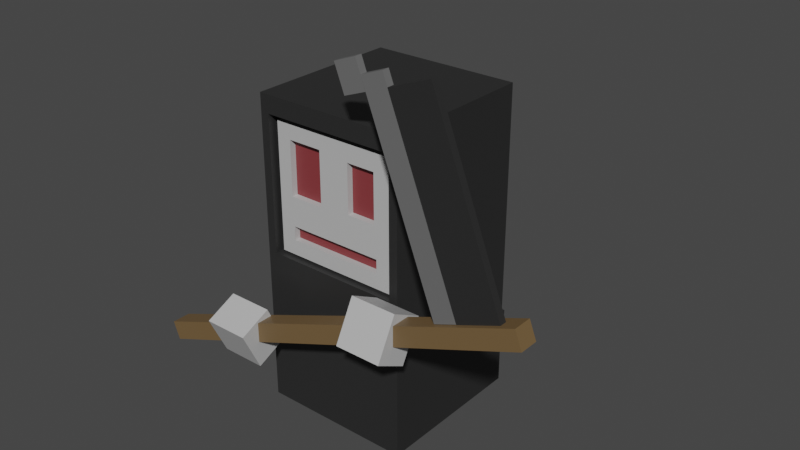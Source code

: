 # Source: Reaper.blend  (saved by Blender 3.4.6; exported with 4.5.12 LTS)
import bpy
from mathutils import Matrix  # noqa: F401  (used for matrix-valued properties, if any)

bpy.ops.wm.read_factory_settings(use_empty=True)
scene = bpy.context.scene
scene.name = 'Scene'

# ---- collections
col_collection = bpy.data.collections.new('Collection'); scene.collection.children.link(col_collection)

# ---- materials (node trees are filled in below, after node groups)
mat_cloth = bpy.data.materials.new('Cloth')
mat_cloth.use_transparent_shadow = False
mat_skin = bpy.data.materials.new('Skin')
mat_skin.use_transparent_shadow = False
mat_face = bpy.data.materials.new('Face')
mat_face.use_transparent_shadow = False
mat_handle = bpy.data.materials.new('Handle')
mat_handle.use_transparent_shadow = False
mat_edge = bpy.data.materials.new('Edge')
mat_edge.use_transparent_shadow = False

# ---- material node trees
mat_cloth.use_nodes = True; mat_cloth.node_tree.nodes.clear()
_N = mat_cloth.node_tree.nodes; _L = mat_cloth.node_tree.links
n0 = _N.new('ShaderNodeBsdfPrincipled'); n0.name = 'Principled BSDF'; n0.location = (10, 300)
n0.distribution = 'GGX'
n0.subsurface_method = 'RANDOM_WALK_SKIN'
n0.inputs[0].default_value = (0.02365, 0.02365, 0.02365, 1.0)
n0.inputs[3].default_value = 1.45
n0.inputs[27].default_value = (0.0, 0.0, 0.0, 1.0)
n0.inputs[28].default_value = 1.0
n1 = _N.new('ShaderNodeOutputMaterial'); n1.name = 'Material Output'; n1.location = (300, 300)
_L.new(n0.outputs[0], n1.inputs[0])
n1.is_active_output = True
mat_skin.use_nodes = True; mat_skin.node_tree.nodes.clear()
_N = mat_skin.node_tree.nodes; _L = mat_skin.node_tree.links
n0 = _N.new('ShaderNodeBsdfPrincipled'); n0.name = 'Principled BSDF'; n0.location = (10, 300)
n0.distribution = 'GGX'
n0.subsurface_method = 'RANDOM_WALK_SKIN'
n0.inputs[0].default_value = (0.5071, 0.5071, 0.5071, 1.0)
n0.inputs[3].default_value = 1.45
n0.inputs[27].default_value = (0.0, 0.0, 0.0, 1.0)
n0.inputs[28].default_value = 1.0
n1 = _N.new('ShaderNodeOutputMaterial'); n1.name = 'Material Output'; n1.location = (300, 300)
_L.new(n0.outputs[0], n1.inputs[0])
n1.is_active_output = True
mat_face.use_nodes = True; mat_face.node_tree.nodes.clear()
_N = mat_face.node_tree.nodes; _L = mat_face.node_tree.links
n0 = _N.new('ShaderNodeBsdfPrincipled'); n0.name = 'Principled BSDF'; n0.location = (10, 300)
n0.distribution = 'GGX'
n0.subsurface_method = 'RANDOM_WALK_SKIN'
n0.inputs[0].default_value = (0.233, 0.03782, 0.04244, 1.0)
n0.inputs[3].default_value = 1.45
n0.inputs[27].default_value = (0.0, 0.0, 0.0, 1.0)
n0.inputs[28].default_value = 1.0
n1 = _N.new('ShaderNodeOutputMaterial'); n1.name = 'Material Output'; n1.location = (300, 300)
_L.new(n0.outputs[0], n1.inputs[0])
n1.is_active_output = True
mat_handle.use_nodes = True; mat_handle.node_tree.nodes.clear()
_N = mat_handle.node_tree.nodes; _L = mat_handle.node_tree.links
n0 = _N.new('ShaderNodeBsdfPrincipled'); n0.name = 'Principled BSDF'; n0.location = (10, 300)
n0.distribution = 'GGX'
n0.subsurface_method = 'RANDOM_WALK_SKIN'
n0.inputs[0].default_value = (0.1734, 0.1085, 0.04711, 1.0)
n0.inputs[3].default_value = 1.45
n0.inputs[27].default_value = (0.0, 0.0, 0.0, 1.0)
n0.inputs[28].default_value = 1.0
n1 = _N.new('ShaderNodeOutputMaterial'); n1.name = 'Material Output'; n1.location = (300, 300)
_L.new(n0.outputs[0], n1.inputs[0])
n1.is_active_output = True
mat_edge.use_nodes = True; mat_edge.node_tree.nodes.clear()
_N = mat_edge.node_tree.nodes; _L = mat_edge.node_tree.links
n0 = _N.new('ShaderNodeBsdfPrincipled'); n0.name = 'Principled BSDF'; n0.location = (10, 300)
n0.distribution = 'GGX'
n0.subsurface_method = 'RANDOM_WALK_SKIN'
n0.inputs[0].default_value = (0.1424, 0.1424, 0.1424, 1.0)
n0.inputs[3].default_value = 1.45
n0.inputs[27].default_value = (0.0, 0.0, 0.0, 1.0)
n0.inputs[28].default_value = 1.0
n1 = _N.new('ShaderNodeOutputMaterial'); n1.name = 'Material Output'; n1.location = (300, 300)
_L.new(n0.outputs[0], n1.inputs[0])
n1.is_active_output = True

# ---- world
world_world = bpy.data.worlds.new('World'); scene.world = world_world
world_world.use_nodes = True; world_world.node_tree.nodes.clear()
_N = world_world.node_tree.nodes; _L = world_world.node_tree.links
n0 = _N.new('ShaderNodeOutputWorld'); n0.name = 'World Output'; n0.location = (300, 300)
n1 = _N.new('ShaderNodeBackground'); n1.name = 'Background'; n1.location = (10, 300)
n1.inputs[0].default_value = (0.05088, 0.05088, 0.05088, 1.0)
_L.new(n1.outputs[0], n0.inputs[0])
n0.is_active_output = True
world_world.color = (0.05088, 0.05088, 0.05088)
world_world.use_sun_shadow = False
world_world.sun_shadow_jitter_overblur = 0.0

# ---- meshes
me_cube_001 = bpy.data.meshes.new('Cube.001')
me_cube_001.from_pydata([(-0.9169, -2.169, -1.246), (-1.204, 2.465, -1.246), (0.9169, -2.169, -1.246), (1.204, 2.465, -1.246), (-1.204, -2.465, 1.246), (-1.066, 2.183, 1.246), (1.204, -2.465, 1.246), (1.066, 2.183, 1.246), (-0.9169, -1.554, -1.246), (0.9169, -1.554, -1.246), (1.066, 0.04062, 1.246), (-1.066, 0.04062, 1.246), (1.204, 2.465, 1.246), (-1.204, 2.465, 1.246), (1.204, -0.1923, 1.246), (-1.204, -0.1923, 1.246), (-1.066, 2.183, 0.6971), (1.066, 2.183, 0.6971), (1.066, 0.04062, 0.6971), (-1.066, 0.04062, 0.6971), (1.204, -2.465, -1.246), (-1.204, -2.465, -1.246), (1.204, -0.1923, -1.246), (-1.204, -0.1923, -1.246), (-0.9169, -2.169, -1.748), (0.9169, -2.169, -1.748), (-0.9169, -1.554, -1.748), (0.9169, -1.554, -1.748), (-1.004, 0.07491, -0.8551), (-1.004, 2.075, -0.8551), (0.9961, 0.07491, -0.8551), (0.9961, 2.075, -0.8551), (-0.7663, 0.3125, 1.145), (-1.004, 2.075, 1.145), (0.7586, 0.3125, 1.145), (0.7245, 1.803, 1.145), (-1.004, 0.7672, -0.8551), (0.9961, 0.7672, -0.8551), (0.7245, 1.039, 1.145), (-0.7663, 0.5296, 1.145), (-0.003867, 0.07491, -0.8551), (-0.003867, 2.075, -0.8551), (-0.003867, 0.3125, 1.145), (0.2678, 1.803, 1.145), (0.2678, 1.039, 1.145), (-0.003867, 0.7672, -0.8551), (-0.778, 1.849, 1.145), (-0.778, 0.993, 1.145), (-0.2297, 1.849, 1.145), (-0.2297, 0.993, 1.145), (-0.003867, 2.075, 1.145), (-1.004, 2.075, 1.145), (-1.004, 0.7672, 1.145), (-0.003867, 0.7672, 1.145), (-0.778, 1.849, 0.5103), (-0.778, 0.993, 0.5103), (-0.2297, 1.849, 0.5103), (-0.2297, 0.993, 0.5103), (0.9961, 2.075, 1.145), (0.9961, 0.7672, 1.145), (-0.003867, 2.075, 1.145), (-0.003867, 0.7672, 1.145), (0.9961, 2.075, 1.145), (0.7586, 0.5296, 1.145), (-0.003867, 2.075, 1.145), (-0.003867, 0.5296, 1.145), (0.7245, 1.803, 0.5255), (0.7245, 1.039, 0.5255), (0.2678, 1.803, 0.5255), (0.2678, 1.039, 0.5255), (0.9961, 0.7672, 1.145), (0.9961, 0.07491, 1.145), (-0.003867, 0.07491, 1.145), (-1.004, 0.7672, 1.145), (-1.004, 0.07491, 1.145), (-0.003867, 0.7672, 1.145), (-0.7663, 0.3125, 0.6773), (0.7586, 0.3125, 0.6773), (-0.7663, 0.5296, 0.6773), (-0.003867, 0.3125, 0.6773), (0.7586, 0.5296, 0.6773), (-0.003867, 0.5296, 0.6773), (-0.9154, 0.145, 0.817), (-0.9154, 1.968, 0.817), (0.9077, 0.145, 0.817), (0.9077, 1.968, 0.817), (-0.9154, 0.145, 1.046), (-0.9154, 1.968, 1.046), (0.9077, 0.145, 1.046), (0.9077, 1.968, 1.046)], [], [(23, 1, 3, 22), (22, 3, 12, 14), (10, 7, 17, 18), (15, 13, 1, 23), (20, 6, 4, 21), (12, 3, 1, 13), (4, 15, 23, 21), (6, 14, 15, 4), (20, 22, 14, 6), (0, 8, 26, 24), (5, 7, 12, 13), (7, 10, 14, 12), (11, 5, 13, 15), (10, 11, 15, 14), (18, 17, 16, 19), (5, 11, 19, 16), (7, 5, 16, 17), (11, 10, 18, 19), (0, 2, 20, 21), (2, 9, 22, 20), (8, 0, 21, 23), (9, 8, 23, 22), (24, 26, 27, 25), (2, 0, 24, 25), (8, 9, 27, 26), (9, 2, 25, 27), (45, 41, 31, 37), (37, 31, 62, 70), (64, 33, 51, 50), (73, 33, 29, 36), (40, 72, 74, 28), (64, 41, 29, 33), (74, 73, 36, 28), (63, 65, 81, 80), (30, 37, 70, 71), (40, 45, 37, 30), (28, 36, 45, 40), (34, 63, 80, 77), (62, 31, 41, 64), (30, 71, 72, 40), (43, 44, 69, 68), (36, 29, 41, 45), (48, 46, 54, 56), (75, 64, 50, 53), (73, 75, 53, 52), (33, 73, 52, 51), (46, 48, 50, 51), (47, 46, 51, 52), (49, 47, 52, 53), (48, 49, 53, 50), (57, 56, 54, 55), (49, 48, 56, 57), (46, 47, 55, 54), (47, 49, 57, 55), (50, 53, 61, 60), (62, 70, 59, 58), (35, 38, 70, 62), (43, 35, 62, 64), (38, 44, 75, 70), (44, 43, 64, 75), (67, 66, 68, 69), (35, 43, 68, 66), (44, 38, 67, 69), (38, 35, 66, 67), (63, 34, 71, 70), (34, 42, 72, 71), (32, 39, 73, 74), (39, 65, 75, 73), (42, 32, 74, 72), (65, 63, 70, 75), (79, 81, 78, 76), (77, 80, 81, 79), (65, 39, 78, 81), (42, 34, 77, 79), (32, 42, 79, 76), (39, 32, 76, 78), (82, 83, 85, 84), (84, 85, 89, 88), (88, 89, 87, 86), (86, 87, 83, 82), (84, 88, 86, 82), (89, 85, 83, 87)])
me_cube_001.polygons.foreach_set('material_index', [0, 0, 0, 0, 0, 0, 0, 0, 0, 0, 0, 0, 0, 0, 0, 0, 0, 0, 0, 0, 0, 0, 0, 0, 0, 0, 1, 1, 1, 1, 1, 1, 1, 1, 1, 1, 1, 1, 1, 1, 1, 1, 1, 1, 1, 1, 1, 1, 1, 1, 1, 1, 1, 1, 1, 1, 1, 1, 1, 1, 1, 1, 1, 1, 1, 1, 1, 1, 1, 1, 1, 1, 1, 1, 1, 1, 2, 2, 2, 2, 2, 2])
_uv = me_cube_001.uv_layers.new(name='UVMap')
_uv.uv.foreach_set('vector', [0.5022, 0.0, 0.625, 0.0, 0.625, 0.25, 0.5022, 0.25, 0.5022, 0.25, 0.625, 0.25, 0.625, 0.5, 0.5022, 0.5, 0.5165, 0.5143, 0.6107, 0.5143, 0.6107, 0.5143, 0.5165, 0.5143, 0.5022, 0.75, 0.625, 0.75, 0.625, 1.0, 0.5022, 1.0, 0.125, 0.5, 0.375, 0.5, 0.375, 0.75, 0.125, 0.75, 0.625, 0.5, 0.875, 0.5, 0.875, 0.75, 0.625, 0.75, 0.375, 0.75, 0.5022, 0.75, 0.5022, 1.0, 0.375, 1.0, 0.375, 0.5, 0.5022, 0.5, 0.5022, 0.75, 0.375, 0.75, 0.375, 0.25, 0.5022, 0.25, 0.5022, 0.5, 0.375, 0.5, 0.4079, 0.02981, 0.4693, 0.02981, 0.4693, 0.02981, 0.4079, 0.02981, 0.6107, 0.7357, 0.6107, 0.5143, 0.625, 0.5, 0.625, 0.75, 0.6107, 0.5143, 0.5165, 0.5143, 0.5022, 0.5, 0.625, 0.5, 0.5165, 0.7357, 0.6107, 0.7357, 0.625, 0.75, 0.5022, 0.75, 0.5165, 0.5143, 0.5165, 0.7357, 0.5022, 0.75, 0.5022, 0.5, 0.5165, 0.5143, 0.6107, 0.5143, 0.6107, 0.7357, 0.5165, 0.7357, 0.6107, 0.7357, 0.5165, 0.7357, 0.5165, 0.7357, 0.6107, 0.7357, 0.6107, 0.5143, 0.6107, 0.7357, 0.6107, 0.7357, 0.6107, 0.5143, 0.5165, 0.7357, 0.5165, 0.5143, 0.5165, 0.5143, 0.5165, 0.7357, 0.4079, 0.02981, 0.4079, 0.2202, 0.375, 0.25, 0.375, 0.0, 0.4079, 0.2202, 0.4693, 0.2202, 0.5022, 0.25, 0.375, 0.25, 0.4693, 0.02981, 0.4079, 0.02981, 0.375, 0.0, 0.5022, 0.0, 0.4693, 0.2202, 0.4693, 0.02981, 0.5022, 0.0, 0.5022, 0.25, 0.4079, 0.02981, 0.4693, 0.02981, 0.4693, 0.2202, 0.4079, 0.2202, 0.4079, 0.2202, 0.4079, 0.02981, 0.4079, 0.02981, 0.4079, 0.2202, 0.4693, 0.02981, 0.4693, 0.2202, 0.4693, 0.2202, 0.4693, 0.02981, 0.4693, 0.2202, 0.4079, 0.2202, 0.4079, 0.2202, 0.4693, 0.2202, 0.4615, 0.125, 0.625, 0.125, 0.625, 0.25, 0.4615, 0.25, 0.4615, 0.25, 0.625, 0.25, 0.625, 0.5, 0.4615, 0.5, 0.625, 0.625, 0.625, 0.75, 0.625, 0.75, 0.625, 0.625, 0.4615, 0.75, 0.625, 0.75, 0.625, 1.0, 0.4615, 1.0, 0.125, 0.625, 0.375, 0.625, 0.375, 0.75, 0.125, 0.75, 0.625, 0.625, 0.875, 0.625, 0.875, 0.75, 0.625, 0.75, 0.375, 0.75, 0.4615, 0.75, 0.4615, 1.0, 0.375, 1.0, 0.4318, 0.5297, 0.4318, 0.625, 0.4318, 0.625, 0.4318, 0.5297, 0.375, 0.25, 0.4615, 0.25, 0.4615, 0.5, 0.375, 0.5, 0.375, 0.125, 0.4615, 0.125, 0.4615, 0.25, 0.375, 0.25, 0.375, 0.0, 0.4615, 0.0, 0.4615, 0.125, 0.375, 0.125, 0.4047, 0.5297, 0.4318, 0.5297, 0.4318, 0.5297, 0.4047, 0.5297, 0.625, 0.5, 0.875, 0.5, 0.875, 0.625, 0.625, 0.625, 0.125, 0.5, 0.375, 0.5, 0.375, 0.625, 0.125, 0.625, 0.591, 0.591, 0.4955, 0.591, 0.4955, 0.591, 0.591, 0.591, 0.4615, 0.0, 0.625, 0.0, 0.625, 0.125, 0.4615, 0.125, 0.5968, 0.6532, 0.5968, 0.7218, 0.5968, 0.7218, 0.5968, 0.6532, 0.0, 0.0, 0.0, 0.0, 0.0, 0.0, 0.0, 0.0, 0.4615, 0.75, 0.4615, 0.625, 0.4615, 0.625, 0.4615, 0.75, 0.0, 0.0, 0.0, 0.0, 0.0, 0.0, 0.0, 0.0, 0.5968, 0.7218, 0.5968, 0.6532, 0.625, 0.625, 0.625, 0.75, 0.4898, 0.7218, 0.5968, 0.7218, 0.625, 0.75, 0.4615, 0.75, 0.4898, 0.6532, 0.4898, 0.7218, 0.4615, 0.75, 0.4615, 0.625, 0.5968, 0.6532, 0.4898, 0.6532, 0.4615, 0.625, 0.625, 0.625, 0.4898, 0.6532, 0.5968, 0.6532, 0.5968, 0.7218, 0.4898, 0.7218, 0.4898, 0.6532, 0.5968, 0.6532, 0.5968, 0.6532, 0.4898, 0.6532, 0.5968, 0.7218, 0.4898, 0.7218, 0.4898, 0.7218, 0.5968, 0.7218, 0.4898, 0.7218, 0.4898, 0.6532, 0.4898, 0.6532, 0.4898, 0.7218, 0.0, 0.0, 0.0, 0.0, 0.0, 0.0, 0.0, 0.0, 0.0, 0.0, 0.0, 0.0, 0.0, 0.0, 0.0, 0.0, 0.591, 0.534, 0.4955, 0.534, 0.4615, 0.5, 0.625, 0.5, 0.591, 0.591, 0.591, 0.534, 0.625, 0.5, 0.625, 0.625, 0.4955, 0.534, 0.4955, 0.591, 0.4615, 0.625, 0.4615, 0.5, 0.4955, 0.591, 0.591, 0.591, 0.625, 0.625, 0.4615, 0.625, 0.4955, 0.534, 0.591, 0.534, 0.591, 0.591, 0.4955, 0.591, 0.591, 0.534, 0.591, 0.591, 0.591, 0.591, 0.591, 0.534, 0.4955, 0.591, 0.4955, 0.534, 0.4955, 0.534, 0.4955, 0.591, 0.4955, 0.534, 0.591, 0.534, 0.591, 0.534, 0.4955, 0.534, 0.4318, 0.5297, 0.4047, 0.5297, 0.375, 0.5, 0.4615, 0.5, 0.4047, 0.5297, 0.4047, 0.625, 0.375, 0.625, 0.375, 0.5, 0.4047, 0.7203, 0.4318, 0.7203, 0.4615, 0.75, 0.375, 0.75, 0.4318, 0.7203, 0.4318, 0.625, 0.4615, 0.625, 0.4615, 0.75, 0.4047, 0.625, 0.4047, 0.7203, 0.375, 0.75, 0.375, 0.625, 0.4318, 0.625, 0.4318, 0.5297, 0.4615, 0.5, 0.4615, 0.625, 0.4047, 0.625, 0.4318, 0.625, 0.4318, 0.7203, 0.4047, 0.7203, 0.4047, 0.5297, 0.4318, 0.5297, 0.4318, 0.625, 0.4047, 0.625, 0.4318, 0.625, 0.4318, 0.7203, 0.4318, 0.7203, 0.4318, 0.625, 0.4047, 0.625, 0.4047, 0.5297, 0.4047, 0.5297, 0.4047, 0.625, 0.4047, 0.7203, 0.4047, 0.625, 0.4047, 0.625, 0.4047, 0.7203, 0.4318, 0.7203, 0.4047, 0.7203, 0.4047, 0.7203, 0.4318, 0.7203, 0.375, 0.0, 0.625, 0.0, 0.625, 0.25, 0.375, 0.25, 0.375, 0.25, 0.625, 0.25, 0.625, 0.5, 0.375, 0.5, 0.375, 0.5, 0.625, 0.5, 0.625, 0.75, 0.375, 0.75, 0.375, 0.75, 0.625, 0.75, 0.625, 1.0, 0.375, 1.0, 0.125, 0.5, 0.375, 0.5, 0.375, 0.75, 0.125, 0.75, 0.625, 0.5, 0.875, 0.5, 0.875, 0.75, 0.625, 0.75])
me_cube_001.materials.append(mat_cloth)
me_cube_001.materials.append(mat_skin)
me_cube_001.materials.append(mat_face)
me_cube_001.update()
me_cube_008 = bpy.data.meshes.new('Cube.008')
me_cube_008.from_pydata([(-2.691, -1.787, 1.878), (3.587, 0.6313, 1.878), (-2.797, -1.512, 1.878), (3.481, 0.9072, 1.878), (-2.691, -1.787, 1.582), (3.587, 0.6313, 1.582), (-2.797, -1.512, 1.582), (3.481, 0.9072, 1.582), (1.533, 3.327, 1.697), (2.17, 3.573, 1.697), (2.601, 0.5554, 1.697), (3.238, 0.801, 1.697), (1.533, 3.327, 1.807), (2.17, 3.573, 1.807), (2.601, 0.5554, 1.807), (3.238, 0.801, 1.807), (1.462, 3.519, 1.697), (1.125, 3.389, 1.697), (2.597, 0.5724, 1.697), (2.26, 0.4427, 1.697), (1.462, 3.519, 1.807), (1.125, 3.389, 1.807), (2.597, 0.5724, 1.807), (2.26, 0.4427, 1.807), (1.046, 3.596, 1.697), (0.7096, 3.466, 1.697), (1.201, 3.194, 1.697), (0.8642, 3.065, 1.697), (1.046, 3.596, 1.807), (0.7096, 3.466, 1.807), (1.201, 3.194, 1.807), (0.8642, 3.065, 1.807), (0.948, -0.4992, 1.681), (0.948, 0.1119, 1.359), (1.663, -0.4992, 1.681), (1.663, 0.1119, 1.359), (0.948, -0.2429, 2.168), (0.948, 0.3682, 1.847), (1.663, -0.2429, 2.168), (1.663, 0.3682, 1.847), (-1.571, -1.257, 1.387), (-1.571, -0.6318, 1.68), (-0.8555, -1.257, 1.387), (-0.8555, -0.6318, 1.68), (-1.571, -1.491, 1.886), (-1.571, -0.8655, 2.179), (-0.8555, -1.491, 1.886), (-0.8555, -0.8655, 2.179)], [], [(0, 1, 3, 2), (2, 3, 7, 6), (6, 7, 5, 4), (4, 5, 1, 0), (2, 6, 4, 0), (7, 3, 1, 5), (8, 9, 11, 10), (10, 11, 15, 14), (14, 15, 13, 12), (12, 13, 9, 8), (10, 14, 12, 8), (15, 11, 9, 13), (16, 17, 19, 18), (18, 19, 23, 22), (22, 23, 21, 20), (20, 21, 17, 16), (18, 22, 20, 16), (23, 19, 17, 21), (24, 25, 27, 26), (26, 27, 31, 30), (30, 31, 29, 28), (28, 29, 25, 24), (26, 30, 28, 24), (31, 27, 25, 29), (32, 33, 35, 34), (34, 35, 39, 38), (38, 39, 37, 36), (36, 37, 33, 32), (34, 38, 36, 32), (39, 35, 33, 37), (40, 41, 43, 42), (42, 43, 47, 46), (46, 47, 45, 44), (44, 45, 41, 40), (42, 46, 44, 40), (47, 43, 41, 45)])
me_cube_008.polygons.foreach_set('material_index', [1, 1, 1, 1, 1, 1, 0, 0, 0, 0, 0, 0, 2, 2, 2, 2, 2, 2, 2, 2, 2, 2, 2, 2, 3, 3, 3, 3, 3, 3, 3, 3, 3, 3, 3, 3])
_uv = me_cube_008.uv_layers.new(name='UVMap')
_uv.uv.foreach_set('vector', [0.375, 0.0, 0.625, 0.0, 0.625, 0.25, 0.375, 0.25, 0.375, 0.25, 0.625, 0.25, 0.625, 0.5, 0.375, 0.5, 0.375, 0.5, 0.625, 0.5, 0.625, 0.75, 0.375, 0.75, 0.375, 0.75, 0.625, 0.75, 0.625, 1.0, 0.375, 1.0, 0.125, 0.5, 0.375, 0.5, 0.375, 0.75, 0.125, 0.75, 0.625, 0.5, 0.875, 0.5, 0.875, 0.75, 0.625, 0.75, 0.375, 0.0, 0.625, 0.0, 0.625, 0.25, 0.375, 0.25, 0.375, 0.25, 0.625, 0.25, 0.625, 0.5, 0.375, 0.5, 0.375, 0.5, 0.625, 0.5, 0.625, 0.75, 0.375, 0.75, 0.375, 0.75, 0.625, 0.75, 0.625, 1.0, 0.375, 1.0, 0.125, 0.5, 0.375, 0.5, 0.375, 0.75, 0.125, 0.75, 0.625, 0.5, 0.875, 0.5, 0.875, 0.75, 0.625, 0.75, 0.375, 0.0, 0.625, 0.0, 0.625, 0.25, 0.375, 0.25, 0.375, 0.25, 0.625, 0.25, 0.625, 0.5, 0.375, 0.5, 0.375, 0.5, 0.625, 0.5, 0.625, 0.75, 0.375, 0.75, 0.375, 0.75, 0.625, 0.75, 0.625, 1.0, 0.375, 1.0, 0.125, 0.5, 0.375, 0.5, 0.375, 0.75, 0.125, 0.75, 0.625, 0.5, 0.875, 0.5, 0.875, 0.75, 0.625, 0.75, 0.375, 0.0, 0.625, 0.0, 0.625, 0.25, 0.375, 0.25, 0.375, 0.25, 0.625, 0.25, 0.625, 0.5, 0.375, 0.5, 0.375, 0.5, 0.625, 0.5, 0.625, 0.75, 0.375, 0.75, 0.375, 0.75, 0.625, 0.75, 0.625, 1.0, 0.375, 1.0, 0.125, 0.5, 0.375, 0.5, 0.375, 0.75, 0.125, 0.75, 0.625, 0.5, 0.875, 0.5, 0.875, 0.75, 0.625, 0.75, 0.375, 0.0, 0.625, 0.0, 0.625, 0.25, 0.375, 0.25, 0.375, 0.25, 0.625, 0.25, 0.625, 0.5, 0.375, 0.5, 0.375, 0.5, 0.625, 0.5, 0.625, 0.75, 0.375, 0.75, 0.375, 0.75, 0.625, 0.75, 0.625, 1.0, 0.375, 1.0, 0.125, 0.5, 0.375, 0.5, 0.375, 0.75, 0.125, 0.75, 0.625, 0.5, 0.875, 0.5, 0.875, 0.75, 0.625, 0.75, 0.375, 0.0, 0.625, 0.0, 0.625, 0.25, 0.375, 0.25, 0.375, 0.25, 0.625, 0.25, 0.625, 0.5, 0.375, 0.5, 0.375, 0.5, 0.625, 0.5, 0.625, 0.75, 0.375, 0.75, 0.375, 0.75, 0.625, 0.75, 0.625, 1.0, 0.375, 1.0, 0.125, 0.5, 0.375, 0.5, 0.375, 0.75, 0.125, 0.75, 0.625, 0.5, 0.875, 0.5, 0.875, 0.75, 0.625, 0.75])
me_cube_008.materials.append(mat_cloth)
me_cube_008.materials.append(mat_handle)
me_cube_008.materials.append(mat_edge)
me_cube_008.materials.append(mat_skin)
me_cube_008.update()

# ---- objects
ob_body = bpy.data.objects.new('Body', me_cube_001)
ob_sickle = bpy.data.objects.new('Sickle', me_cube_008)

# ---- transforms, parenting, visibility, modifiers, constraints
ob_body.location = (0.0, 0.0, 0.0)
ob_body.rotation_euler = (1.571, -0.0, 0.0)
ob_sickle.location = (0.0, 0.0, 0.0)
ob_sickle.rotation_euler = (1.571, -0.0, 0.0)

# ---- collection membership
col_collection.objects.link(ob_body)
col_collection.objects.link(ob_sickle)

# ---- scene / render settings (as saved in the file)
scene.frame_start = 1; scene.frame_end = 250; scene.frame_set(69)
scene.render.engine = 'BLENDER_EEVEE_NEXT'
scene.cycles.sampling_pattern = 'TABULATED_SOBOL'
scene.cycles.use_light_tree = False
scene.view_settings.view_transform = 'Filmic'
bpy.context.view_layer.update()

# ---- added for rendering (the .blend has no active camera and no usable light): camera, sun
cam_auto = bpy.data.cameras.new('AutoCamera')
cam_auto.lens = 50.0
cam_auto.sensor_width = 36.0
cam_auto.clip_end = 1000.0
ob_auto_camera = bpy.data.objects.new('AutoCamera', cam_auto)
scene.collection.objects.link(ob_auto_camera)
ob_auto_camera.location = (9.31308, -10.9174, 7.69989)
ob_auto_camera.rotation_euler = (1.09748, -7.21219e-08, 0.694738)
scene.camera = ob_auto_camera
light_auto_sun = bpy.data.lights.new('AutoSun', 'SUN')
light_auto_sun.energy = 3.0
light_auto_sun.angle = 0.0523599
ob_auto_sun = bpy.data.objects.new('AutoSun', light_auto_sun)
scene.collection.objects.link(ob_auto_sun)
ob_auto_sun.rotation_euler = (0.872665, 0.174533, 0.523599)
bpy.context.view_layer.update()

